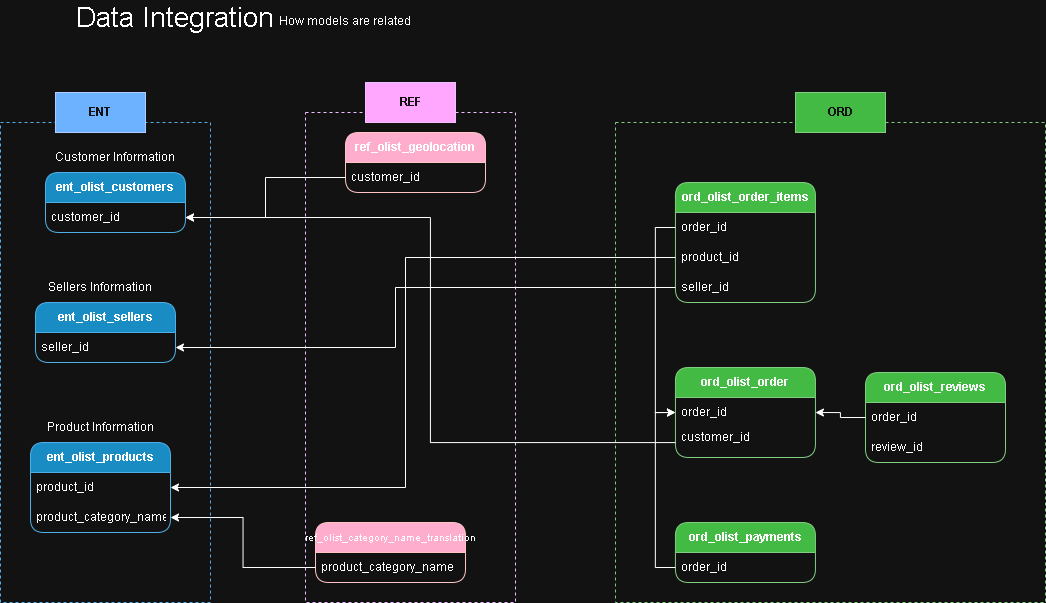

The diagram above was exported from draw.io. Its source (the exported page's mxGraphModel, read from the mxfile embedded in the PNG):
<mxGraphModel dx="1866" dy="989" grid="1" gridSize="10" guides="1" tooltips="1" connect="1" arrows="1" fold="1" page="1" pageScale="1" pageWidth="850" pageHeight="1100" math="0" shadow="0">
  <root>
    <mxCell id="0" />
    <mxCell id="1" parent="0" />
    <mxCell id="UmZfYqLFPMM87aryJuhc-51" parent="1" style="rounded=0;whiteSpace=wrap;html=1;fillColor=none;dashed=1;fontColor=#ffffff;strokeColor=#005700;" value="" vertex="1">
      <mxGeometry height="480" width="430" x="620" y="190" as="geometry" />
    </mxCell>
    <mxCell id="UmZfYqLFPMM87aryJuhc-48" parent="1" style="rounded=0;whiteSpace=wrap;html=1;fillColor=none;dashed=1;fontColor=#ffffff;strokeColor=#3700CC;" value="" vertex="1">
      <mxGeometry height="490" width="210" x="310" y="180" as="geometry" />
    </mxCell>
    <mxCell id="UmZfYqLFPMM87aryJuhc-45" parent="1" style="rounded=0;whiteSpace=wrap;html=1;fillColor=none;dashed=1;fontColor=#ffffff;strokeColor=#006EAF;" value="" vertex="1">
      <mxGeometry height="480" width="210" x="5" y="190" as="geometry" />
    </mxCell>
    <mxCell id="UmZfYqLFPMM87aryJuhc-1" parent="1" style="text;html=1;whiteSpace=wrap;strokeColor=none;fillColor=none;align=center;verticalAlign=middle;rounded=0;" value="&lt;span style=&quot;font-size: 28px;&quot;&gt;Data Integration&lt;/span&gt;" vertex="1">
      <mxGeometry height="30" width="220" x="70" y="70" as="geometry" />
    </mxCell>
    <mxCell id="UmZfYqLFPMM87aryJuhc-2" parent="1" style="text;html=1;whiteSpace=wrap;strokeColor=none;fillColor=none;align=center;verticalAlign=middle;rounded=0;" value="How models are related" vertex="1">
      <mxGeometry height="30" width="160" x="270" y="74" as="geometry" />
    </mxCell>
    <mxCell id="UmZfYqLFPMM87aryJuhc-3" parent="1" style="swimlane;fontStyle=0;childLayout=stackLayout;horizontal=1;startSize=30;horizontalStack=0;resizeParent=1;resizeParentMax=0;resizeLast=0;collapsible=1;marginBottom=0;whiteSpace=wrap;html=1;rounded=1;fillColor=#1ba1e2;fontColor=light-dark(#FFFFFF,#FFFFFF);strokeColor=#006EAF;" value="&lt;b&gt;ent_olist_customers&lt;/b&gt;" vertex="1">
      <mxGeometry height="60" width="140" x="50" y="240" as="geometry" />
    </mxCell>
    <mxCell id="UmZfYqLFPMM87aryJuhc-4" parent="UmZfYqLFPMM87aryJuhc-3" style="text;strokeColor=none;fillColor=none;align=left;verticalAlign=middle;spacingLeft=4;spacingRight=4;overflow=hidden;points=[[0,0.5],[1,0.5]];portConstraint=eastwest;rotatable=0;whiteSpace=wrap;html=1;" value="customer_id" vertex="1">
      <mxGeometry height="30" width="140" y="30" as="geometry" />
    </mxCell>
    <mxCell id="UmZfYqLFPMM87aryJuhc-7" parent="1" style="swimlane;fontStyle=0;childLayout=stackLayout;horizontal=1;startSize=30;horizontalStack=0;resizeParent=1;resizeParentMax=0;resizeLast=0;collapsible=1;marginBottom=0;whiteSpace=wrap;html=1;rounded=1;fillColor=#1ba1e2;fontColor=light-dark(#FFFFFF,#FFFFFF);strokeColor=#006EAF;" value="&lt;b&gt;ent_olist_products&lt;/b&gt;" vertex="1">
      <mxGeometry height="90" width="140" x="35" y="510" as="geometry" />
    </mxCell>
    <mxCell id="UmZfYqLFPMM87aryJuhc-8" parent="UmZfYqLFPMM87aryJuhc-7" style="text;strokeColor=none;fillColor=none;align=left;verticalAlign=middle;spacingLeft=4;spacingRight=4;overflow=hidden;points=[[0,0.5],[1,0.5]];portConstraint=eastwest;rotatable=0;whiteSpace=wrap;html=1;" value="product_id" vertex="1">
      <mxGeometry height="30" width="140" y="30" as="geometry" />
    </mxCell>
    <mxCell id="UmZfYqLFPMM87aryJuhc-39" parent="UmZfYqLFPMM87aryJuhc-7" style="text;strokeColor=none;fillColor=none;align=left;verticalAlign=middle;spacingLeft=4;spacingRight=4;overflow=hidden;points=[[0,0.5],[1,0.5]];portConstraint=eastwest;rotatable=0;whiteSpace=wrap;html=1;" value="product_category_name" vertex="1">
      <mxGeometry height="30" width="140" y="60" as="geometry" />
    </mxCell>
    <mxCell id="UmZfYqLFPMM87aryJuhc-9" parent="1" style="swimlane;fontStyle=0;childLayout=stackLayout;horizontal=1;startSize=30;horizontalStack=0;resizeParent=1;resizeParentMax=0;resizeLast=0;collapsible=1;marginBottom=0;whiteSpace=wrap;html=1;rounded=1;fillColor=#1ba1e2;fontColor=light-dark(#FFFFFF,#FFFFFF);strokeColor=#006EAF;" value="&lt;b&gt;ent_olist_sellers&lt;/b&gt;" vertex="1">
      <mxGeometry height="60" width="140" x="40" y="370" as="geometry" />
    </mxCell>
    <mxCell id="UmZfYqLFPMM87aryJuhc-10" parent="UmZfYqLFPMM87aryJuhc-9" style="text;strokeColor=none;fillColor=none;align=left;verticalAlign=middle;spacingLeft=4;spacingRight=4;overflow=hidden;points=[[0,0.5],[1,0.5]];portConstraint=eastwest;rotatable=0;whiteSpace=wrap;html=1;" value="seller_id" vertex="1">
      <mxGeometry height="30" width="140" y="30" as="geometry" />
    </mxCell>
    <mxCell id="UmZfYqLFPMM87aryJuhc-11" parent="1" style="swimlane;fontStyle=0;childLayout=stackLayout;horizontal=1;startSize=30;horizontalStack=0;resizeParent=1;resizeParentMax=0;resizeLast=0;collapsible=1;marginBottom=0;whiteSpace=wrap;html=1;rounded=1;fillColor=#008a00;fontColor=light-dark(#FFFFFF,#FFFFFF);strokeColor=#005700;" value="&lt;b&gt;ord_olist_order_items&lt;/b&gt;" vertex="1">
      <mxGeometry height="120" width="140" x="679.94" y="250" as="geometry" />
    </mxCell>
    <mxCell id="UmZfYqLFPMM87aryJuhc-12" parent="UmZfYqLFPMM87aryJuhc-11" style="text;strokeColor=none;fillColor=none;align=left;verticalAlign=middle;spacingLeft=4;spacingRight=4;overflow=hidden;points=[[0,0.5],[1,0.5]];portConstraint=eastwest;rotatable=0;whiteSpace=wrap;html=1;" value="order_id" vertex="1">
      <mxGeometry height="30" width="140" y="30" as="geometry" />
    </mxCell>
    <mxCell id="UmZfYqLFPMM87aryJuhc-19" parent="UmZfYqLFPMM87aryJuhc-11" style="text;strokeColor=none;fillColor=none;align=left;verticalAlign=middle;spacingLeft=4;spacingRight=4;overflow=hidden;points=[[0,0.5],[1,0.5]];portConstraint=eastwest;rotatable=0;whiteSpace=wrap;html=1;" value="product_id" vertex="1">
      <mxGeometry height="30" width="140" y="60" as="geometry" />
    </mxCell>
    <mxCell id="UmZfYqLFPMM87aryJuhc-20" parent="UmZfYqLFPMM87aryJuhc-11" style="text;strokeColor=none;fillColor=none;align=left;verticalAlign=middle;spacingLeft=4;spacingRight=4;overflow=hidden;points=[[0,0.5],[1,0.5]];portConstraint=eastwest;rotatable=0;whiteSpace=wrap;html=1;" value="seller_id" vertex="1">
      <mxGeometry height="30" width="140" y="90" as="geometry" />
    </mxCell>
    <mxCell id="UmZfYqLFPMM87aryJuhc-13" parent="1" style="swimlane;fontStyle=0;childLayout=stackLayout;horizontal=1;startSize=30;horizontalStack=0;resizeParent=1;resizeParentMax=0;resizeLast=0;collapsible=1;marginBottom=0;whiteSpace=wrap;html=1;rounded=1;fillColor=#008a00;fontColor=light-dark(#FFFFFF,#FFFFFF);strokeColor=#005700;" value="&lt;b&gt;ord_olist_payments&lt;/b&gt;" vertex="1">
      <mxGeometry height="60" width="140" x="679.94" y="590" as="geometry" />
    </mxCell>
    <mxCell id="UmZfYqLFPMM87aryJuhc-14" parent="UmZfYqLFPMM87aryJuhc-13" style="text;strokeColor=none;fillColor=none;align=left;verticalAlign=middle;spacingLeft=4;spacingRight=4;overflow=hidden;points=[[0,0.5],[1,0.5]];portConstraint=eastwest;rotatable=0;whiteSpace=wrap;html=1;fontColor=default;" value="order_id" vertex="1">
      <mxGeometry height="30" width="140" y="30" as="geometry" />
    </mxCell>
    <mxCell id="UmZfYqLFPMM87aryJuhc-15" parent="1" style="swimlane;fontStyle=0;childLayout=stackLayout;horizontal=1;startSize=30;horizontalStack=0;resizeParent=1;resizeParentMax=0;resizeLast=0;collapsible=1;marginBottom=0;whiteSpace=wrap;html=1;rounded=1;fillColor=#008a00;fontColor=light-dark(#FFFFFF,#F5F5F5);strokeColor=#005700;" value="&lt;b&gt;ord_olist_reviews&lt;/b&gt;" vertex="1">
      <mxGeometry height="90" width="140" x="870" y="440" as="geometry" />
    </mxCell>
    <mxCell id="UmZfYqLFPMM87aryJuhc-16" parent="UmZfYqLFPMM87aryJuhc-15" style="text;strokeColor=none;fillColor=none;align=left;verticalAlign=middle;spacingLeft=4;spacingRight=4;overflow=hidden;points=[[0,0.5],[1,0.5]];portConstraint=eastwest;rotatable=0;whiteSpace=wrap;html=1;" value="order_id" vertex="1">
      <mxGeometry height="30" width="140" y="30" as="geometry" />
    </mxCell>
    <mxCell id="UmZfYqLFPMM87aryJuhc-21" parent="UmZfYqLFPMM87aryJuhc-15" style="text;strokeColor=none;fillColor=none;align=left;verticalAlign=middle;spacingLeft=4;spacingRight=4;overflow=hidden;points=[[0,0.5],[1,0.5]];portConstraint=eastwest;rotatable=0;whiteSpace=wrap;html=1;" value="review_id" vertex="1">
      <mxGeometry height="30" width="140" y="60" as="geometry" />
    </mxCell>
    <mxCell id="UmZfYqLFPMM87aryJuhc-17" parent="1" style="swimlane;fontStyle=0;childLayout=stackLayout;horizontal=1;startSize=30;horizontalStack=0;resizeParent=1;resizeParentMax=0;resizeLast=0;collapsible=1;marginBottom=0;whiteSpace=wrap;html=1;rounded=1;fillColor=#008a00;fontColor=light-dark(#FFFFFF,#F5F5F5);strokeColor=#005700;" value="&lt;b&gt;ord_olist_order&lt;/b&gt;" vertex="1">
      <mxGeometry height="90" width="140" x="679.94" y="435" as="geometry" />
    </mxCell>
    <mxCell id="UmZfYqLFPMM87aryJuhc-18" parent="UmZfYqLFPMM87aryJuhc-17" style="text;strokeColor=none;fillColor=none;align=left;verticalAlign=middle;spacingLeft=4;spacingRight=4;overflow=hidden;points=[[0,0.5],[1,0.5]];portConstraint=eastwest;rotatable=0;whiteSpace=wrap;html=1;" value="order_id" vertex="1">
      <mxGeometry height="30" width="140" y="30" as="geometry" />
    </mxCell>
    <mxCell id="UmZfYqLFPMM87aryJuhc-22" parent="UmZfYqLFPMM87aryJuhc-17" style="text;strokeColor=none;fillColor=none;align=left;verticalAlign=middle;spacingLeft=4;spacingRight=4;overflow=hidden;points=[[0,0.5],[1,0.5]];portConstraint=eastwest;rotatable=0;whiteSpace=wrap;html=1;" value="customer_id&lt;div&gt;&lt;br&gt;&lt;/div&gt;" vertex="1">
      <mxGeometry height="30" width="140" y="60" as="geometry" />
    </mxCell>
    <mxCell id="UmZfYqLFPMM87aryJuhc-23" parent="1" style="swimlane;fontStyle=0;childLayout=stackLayout;horizontal=1;startSize=30;horizontalStack=0;resizeParent=1;resizeParentMax=0;resizeLast=0;collapsible=1;marginBottom=0;whiteSpace=wrap;html=1;rounded=1;fillColor=#a20025;fontColor=light-dark(#FFFFFF,#FFFFFF);strokeColor=#6F0000;" value="&lt;b&gt;ref_olist_geolocation&lt;/b&gt;" vertex="1">
      <mxGeometry height="60" width="140" x="350" y="200" as="geometry" />
    </mxCell>
    <mxCell id="UmZfYqLFPMM87aryJuhc-24" parent="UmZfYqLFPMM87aryJuhc-23" style="text;strokeColor=none;fillColor=none;align=left;verticalAlign=middle;spacingLeft=4;spacingRight=4;overflow=hidden;points=[[0,0.5],[1,0.5]];portConstraint=eastwest;rotatable=0;whiteSpace=wrap;html=1;" value="customer_id" vertex="1">
      <mxGeometry height="30" width="140" y="30" as="geometry" />
    </mxCell>
    <mxCell id="UmZfYqLFPMM87aryJuhc-25" parent="1" style="swimlane;fontStyle=0;childLayout=stackLayout;horizontal=1;startSize=30;horizontalStack=0;resizeParent=1;resizeParentMax=0;resizeLast=0;collapsible=1;marginBottom=0;whiteSpace=wrap;html=1;rounded=1;fillColor=#a20025;fontColor=light-dark(#FFFFFF,#FFFFFF);strokeColor=#6F0000;" value="&lt;span style=&quot;font-size: 10px;&quot;&gt;ref_olist_category_name_translation&lt;/span&gt;" vertex="1">
      <mxGeometry height="60" width="150" x="320" y="590" as="geometry" />
    </mxCell>
    <mxCell id="UmZfYqLFPMM87aryJuhc-26" parent="UmZfYqLFPMM87aryJuhc-25" style="text;strokeColor=none;fillColor=none;align=left;verticalAlign=middle;spacingLeft=4;spacingRight=4;overflow=hidden;points=[[0,0.5],[1,0.5]];portConstraint=eastwest;rotatable=0;whiteSpace=wrap;html=1;" value="product_category_name" vertex="1">
      <mxGeometry height="30" width="150" y="30" as="geometry" />
    </mxCell>
    <mxCell id="UmZfYqLFPMM87aryJuhc-28" edge="1" parent="1" source="UmZfYqLFPMM87aryJuhc-24" style="edgeStyle=orthogonalEdgeStyle;rounded=0;orthogonalLoop=1;jettySize=auto;html=1;entryX=1;entryY=0.5;entryDx=0;entryDy=0;" target="UmZfYqLFPMM87aryJuhc-4">
      <mxGeometry relative="1" as="geometry" />
    </mxCell>
    <mxCell id="UmZfYqLFPMM87aryJuhc-32" edge="1" parent="1" source="UmZfYqLFPMM87aryJuhc-16" style="edgeStyle=orthogonalEdgeStyle;rounded=0;orthogonalLoop=1;jettySize=auto;html=1;entryX=1;entryY=0.5;entryDx=0;entryDy=0;" target="UmZfYqLFPMM87aryJuhc-18">
      <mxGeometry relative="1" as="geometry" />
    </mxCell>
    <mxCell id="UmZfYqLFPMM87aryJuhc-33" edge="1" parent="1" source="UmZfYqLFPMM87aryJuhc-12" style="edgeStyle=orthogonalEdgeStyle;rounded=0;orthogonalLoop=1;jettySize=auto;html=1;entryX=0;entryY=0.5;entryDx=0;entryDy=0;" target="UmZfYqLFPMM87aryJuhc-18">
      <mxGeometry relative="1" as="geometry" />
    </mxCell>
    <mxCell id="UmZfYqLFPMM87aryJuhc-34" edge="1" parent="1" source="UmZfYqLFPMM87aryJuhc-14" style="edgeStyle=orthogonalEdgeStyle;rounded=0;orthogonalLoop=1;jettySize=auto;html=1;entryX=0;entryY=0.5;entryDx=0;entryDy=0;" target="UmZfYqLFPMM87aryJuhc-18">
      <mxGeometry relative="1" as="geometry" />
    </mxCell>
    <mxCell id="UmZfYqLFPMM87aryJuhc-37" edge="1" parent="1" source="UmZfYqLFPMM87aryJuhc-19" style="edgeStyle=orthogonalEdgeStyle;rounded=0;orthogonalLoop=1;jettySize=auto;html=1;entryX=1;entryY=0.5;entryDx=0;entryDy=0;" target="UmZfYqLFPMM87aryJuhc-8">
      <mxGeometry relative="1" as="geometry">
        <Array as="points">
          <mxPoint x="410" y="325" />
          <mxPoint x="410" y="555" />
        </Array>
      </mxGeometry>
    </mxCell>
    <mxCell id="UmZfYqLFPMM87aryJuhc-38" edge="1" parent="1" source="UmZfYqLFPMM87aryJuhc-20" style="edgeStyle=orthogonalEdgeStyle;rounded=0;orthogonalLoop=1;jettySize=auto;html=1;entryX=1;entryY=0.5;entryDx=0;entryDy=0;" target="UmZfYqLFPMM87aryJuhc-10">
      <mxGeometry relative="1" as="geometry">
        <Array as="points">
          <mxPoint x="400" y="355" />
          <mxPoint x="400" y="415" />
        </Array>
      </mxGeometry>
    </mxCell>
    <mxCell id="UmZfYqLFPMM87aryJuhc-40" edge="1" parent="1" source="UmZfYqLFPMM87aryJuhc-26" style="edgeStyle=orthogonalEdgeStyle;rounded=0;orthogonalLoop=1;jettySize=auto;html=1;entryX=1;entryY=0.5;entryDx=0;entryDy=0;" target="UmZfYqLFPMM87aryJuhc-39">
      <mxGeometry relative="1" as="geometry" />
    </mxCell>
    <mxCell id="UmZfYqLFPMM87aryJuhc-41" parent="1" style="text;html=1;whiteSpace=wrap;strokeColor=none;fillColor=none;align=center;verticalAlign=middle;rounded=0;" value="Customer Information" vertex="1">
      <mxGeometry height="30" width="150" x="45" y="210" as="geometry" />
    </mxCell>
    <mxCell id="UmZfYqLFPMM87aryJuhc-42" parent="1" style="text;html=1;whiteSpace=wrap;strokeColor=none;fillColor=none;align=center;verticalAlign=middle;rounded=0;" value="Sellers Information" vertex="1">
      <mxGeometry height="30" width="150" x="30" y="340" as="geometry" />
    </mxCell>
    <mxCell id="UmZfYqLFPMM87aryJuhc-43" parent="1" style="text;html=1;whiteSpace=wrap;strokeColor=none;fillColor=none;align=center;verticalAlign=middle;rounded=0;" value="Product Information" vertex="1">
      <mxGeometry height="30" width="150" x="30" y="480" as="geometry" />
    </mxCell>
    <mxCell id="UmZfYqLFPMM87aryJuhc-50" edge="1" parent="1" source="UmZfYqLFPMM87aryJuhc-22" style="edgeStyle=orthogonalEdgeStyle;rounded=0;orthogonalLoop=1;jettySize=auto;html=1;entryX=1;entryY=0.5;entryDx=0;entryDy=0;" target="UmZfYqLFPMM87aryJuhc-4">
      <mxGeometry relative="1" as="geometry" />
    </mxCell>
    <mxCell id="UmZfYqLFPMM87aryJuhc-52" parent="1" style="rounded=0;whiteSpace=wrap;html=1;fillColor=#0050ef;fontColor=#ffffff;strokeColor=#001DBC;" value="&lt;b&gt;ENT&lt;/b&gt;" vertex="1">
      <mxGeometry height="40" width="90" x="60" y="160" as="geometry" />
    </mxCell>
    <mxCell id="UmZfYqLFPMM87aryJuhc-53" parent="1" style="rounded=0;whiteSpace=wrap;html=1;fillColor=#6a00ff;fontColor=#ffffff;strokeColor=#3700CC;" value="&lt;b&gt;REF&lt;/b&gt;" vertex="1">
      <mxGeometry height="40" width="90" x="370" y="150" as="geometry" />
    </mxCell>
    <mxCell id="UmZfYqLFPMM87aryJuhc-54" parent="1" style="rounded=0;whiteSpace=wrap;html=1;fillColor=#008a00;fontColor=#ffffff;strokeColor=#005700;" value="&lt;b&gt;ORD&lt;/b&gt;" vertex="1">
      <mxGeometry height="40" width="90" x="800" y="160" as="geometry" />
    </mxCell>
  </root>
</mxGraphModel>